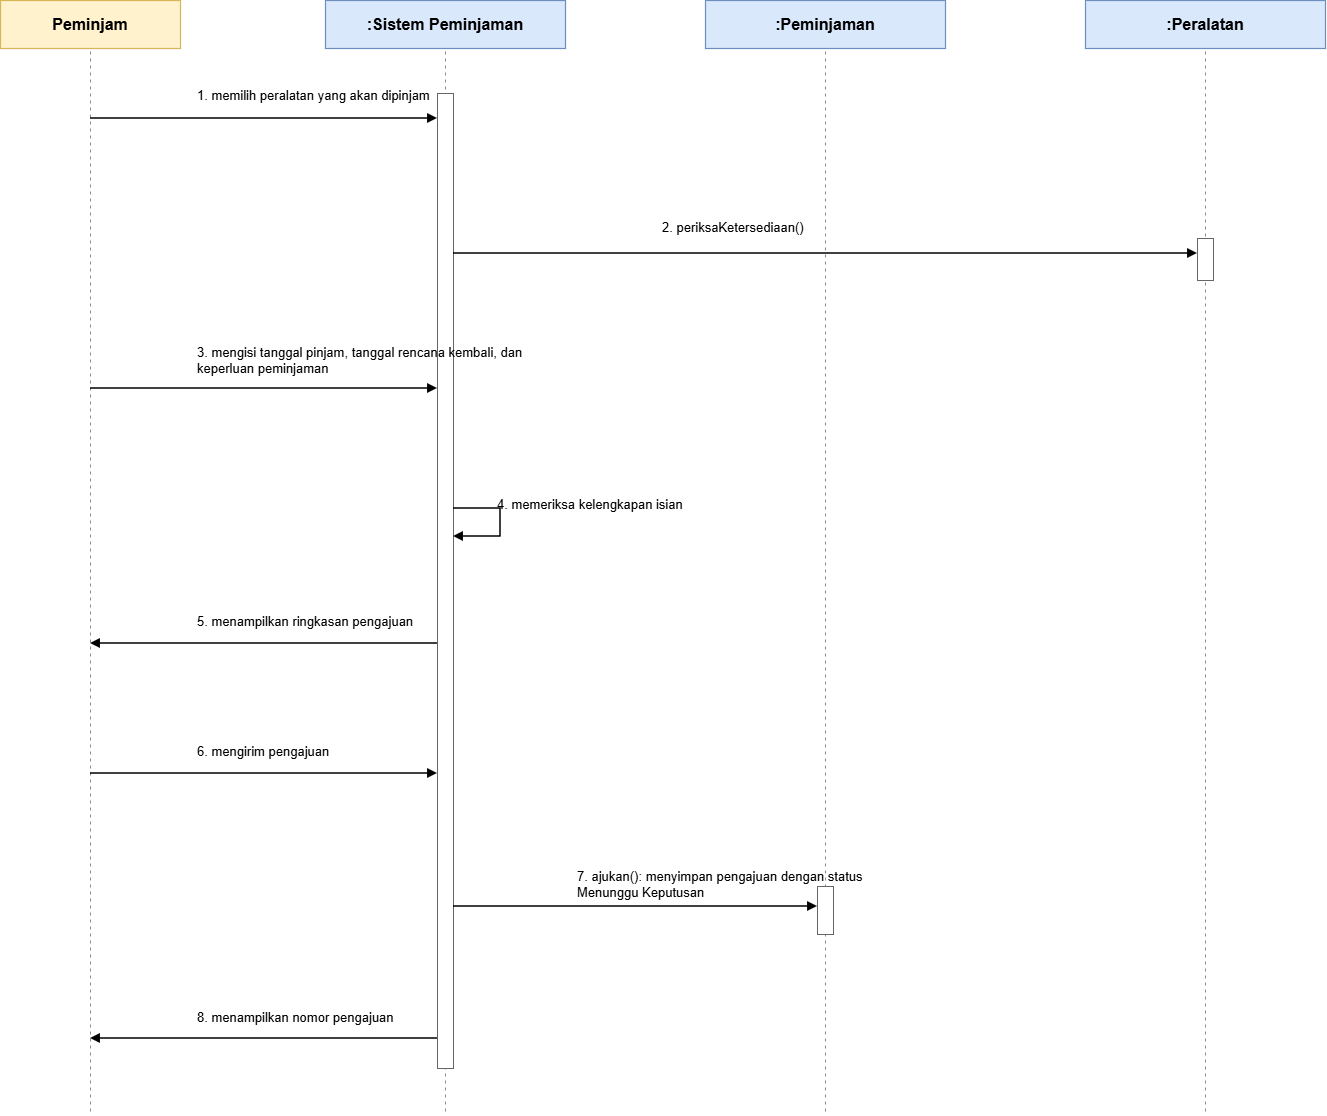

The diagram above was exported from draw.io. Its source (the exported page's mxGraphModel, read from the mxfile embedded in the PNG):
<mxGraphModel dx="1533" dy="1158" grid="1" gridSize="10" guides="1" tooltips="1" connect="1" arrows="1" fold="1" page="1" pageScale="1" pageWidth="1500" pageHeight="1300" math="0" shadow="0">
  <root>
    <mxCell id="0" />
    <mxCell id="1" parent="0" />
    <mxCell id="4" edge="1" parent="1" style="edgeStyle=none;html=1;rounded=0;strokeColor=#8c8c8c;strokeWidth=1;dashed=1;dashPattern=3 4;startArrow=none;endArrow=none;" value="">
      <mxGeometry relative="1" as="geometry">
        <mxPoint x="165" y="183" as="sourcePoint" />
        <mxPoint x="165" y="1245" as="targetPoint" />
      </mxGeometry>
    </mxCell>
    <mxCell id="5" edge="1" parent="1" style="edgeStyle=none;html=1;rounded=0;strokeColor=#8c8c8c;strokeWidth=1;dashed=1;dashPattern=3 4;startArrow=none;endArrow=none;" value="">
      <mxGeometry relative="1" as="geometry">
        <mxPoint x="520" y="183" as="sourcePoint" />
        <mxPoint x="520" y="1245" as="targetPoint" />
      </mxGeometry>
    </mxCell>
    <mxCell id="6" edge="1" parent="1" style="edgeStyle=none;html=1;rounded=0;strokeColor=#8c8c8c;strokeWidth=1;dashed=1;dashPattern=3 4;startArrow=none;endArrow=none;" value="">
      <mxGeometry relative="1" as="geometry">
        <mxPoint x="900" y="183" as="sourcePoint" />
        <mxPoint x="900" y="1245" as="targetPoint" />
      </mxGeometry>
    </mxCell>
    <mxCell id="7" edge="1" parent="1" style="edgeStyle=none;html=1;rounded=0;strokeColor=#8c8c8c;strokeWidth=1;dashed=1;dashPattern=3 4;startArrow=none;endArrow=none;" value="">
      <mxGeometry relative="1" as="geometry">
        <mxPoint x="1280" y="183" as="sourcePoint" />
        <mxPoint x="1280" y="1245" as="targetPoint" />
      </mxGeometry>
    </mxCell>
    <mxCell id="8" parent="1" style="rounded=0;whiteSpace=wrap;html=1;fillColor=#fff2cc;strokeColor=#d6b656;strokeWidth=1.2;fontFamily=Arial;fontSize=16;fontStyle=1;align=center;verticalAlign=middle;" value="Peminjam" vertex="1">
      <mxGeometry height="48" width="180" x="75" y="132" as="geometry" />
    </mxCell>
    <mxCell id="9" parent="1" style="rounded=0;whiteSpace=wrap;html=1;fillColor=#dae8fc;strokeColor=#6c8ebf;strokeWidth=1.2;fontFamily=Arial;fontSize=16;fontStyle=1;align=center;verticalAlign=middle;" value=":Sistem Peminjaman" vertex="1">
      <mxGeometry height="48" width="240" x="400" y="132" as="geometry" />
    </mxCell>
    <mxCell id="10" parent="1" style="rounded=0;whiteSpace=wrap;html=1;fillColor=#dae8fc;strokeColor=#6c8ebf;strokeWidth=1.2;fontFamily=Arial;fontSize=16;fontStyle=1;align=center;verticalAlign=middle;" value=":Peminjaman" vertex="1">
      <mxGeometry height="48" width="240" x="780" y="132" as="geometry" />
    </mxCell>
    <mxCell id="11" parent="1" style="rounded=0;whiteSpace=wrap;html=1;fillColor=#dae8fc;strokeColor=#6c8ebf;strokeWidth=1.2;fontFamily=Arial;fontSize=16;fontStyle=1;align=center;verticalAlign=middle;" value=":Peralatan" vertex="1">
      <mxGeometry height="48" width="240" x="1160" y="132" as="geometry" />
    </mxCell>
    <mxCell id="12" parent="1" style="rounded=0;whiteSpace=wrap;html=1;fillColor=#ffffff;strokeColor=#666666;strokeWidth=1;" value="" vertex="1">
      <mxGeometry height="975" width="16" x="512" y="225" as="geometry" />
    </mxCell>
    <mxCell id="13" parent="1" style="rounded=0;whiteSpace=wrap;html=1;fillColor=#ffffff;strokeColor=#666666;strokeWidth=1;" value="" vertex="1">
      <mxGeometry height="42" width="16" x="1272" y="370" as="geometry" />
    </mxCell>
    <mxCell id="14" parent="1" style="rounded=0;whiteSpace=wrap;html=1;fillColor=#ffffff;strokeColor=#666666;strokeWidth=1;" value="" vertex="1">
      <mxGeometry height="48" width="16" x="892" y="1018" as="geometry" />
    </mxCell>
    <mxCell id="15" edge="1" parent="1" style="edgeStyle=none;html=1;rounded=0;strokeColor=#000000;strokeWidth=1.5;endArrow=block;endFill=1;" value="">
      <mxGeometry relative="1" as="geometry">
        <mxPoint x="165" y="250" as="sourcePoint" />
        <mxPoint x="512" y="250" as="targetPoint" />
      </mxGeometry>
    </mxCell>
    <mxCell id="16" parent="1" style="text;html=1;whiteSpace=wrap;overflow=hidden;align=left;verticalAlign=middle;fontFamily=Arial;fontSize=13;fontColor=#000000;fillColor=none;strokeColor=none;fontStyle=0;spacing=2;" value="1. memilih peralatan yang akan dipinjam" vertex="1">
      <mxGeometry height="38" width="300" x="270" y="208" as="geometry" />
    </mxCell>
    <mxCell id="17" edge="1" parent="1" style="edgeStyle=none;html=1;rounded=0;strokeColor=#000000;strokeWidth=1.5;endArrow=block;endFill=1;" value="">
      <mxGeometry relative="1" as="geometry">
        <mxPoint x="528" y="385" as="sourcePoint" />
        <mxPoint x="1272" y="385" as="targetPoint" />
      </mxGeometry>
    </mxCell>
    <mxCell id="18" parent="1" style="text;html=1;whiteSpace=wrap;overflow=hidden;align=left;verticalAlign=middle;fontFamily=Arial;fontSize=13;fontColor=#000000;fillColor=none;strokeColor=none;fontStyle=0;spacing=2;" value="2. periksaKetersediaan()" vertex="1">
      <mxGeometry height="28" width="270" x="735" y="345" as="geometry" />
    </mxCell>
    <mxCell id="19" edge="1" parent="1" style="edgeStyle=none;html=1;rounded=0;strokeColor=#000000;strokeWidth=1.5;endArrow=block;endFill=1;" value="">
      <mxGeometry relative="1" as="geometry">
        <mxPoint x="165" y="520" as="sourcePoint" />
        <mxPoint x="512" y="520" as="targetPoint" />
      </mxGeometry>
    </mxCell>
    <mxCell id="20" parent="1" style="text;html=1;whiteSpace=wrap;overflow=hidden;align=left;verticalAlign=middle;fontFamily=Arial;fontSize=13;fontColor=#000000;fillColor=none;strokeColor=none;fontStyle=0;spacing=2;" value="3. mengisi tanggal pinjam, tanggal rencana kembali, dan keperluan peminjaman" vertex="1">
      <mxGeometry height="48" width="330" x="270" y="468" as="geometry" />
    </mxCell>
    <mxCell id="21" edge="1" parent="1" style="edgeStyle=none;html=1;rounded=0;strokeColor=#000000;strokeWidth=1.5;endArrow=block;endFill=1;" value="">
      <mxGeometry relative="1" as="geometry">
        <Array as="points">
          <mxPoint x="575" y="640" />
          <mxPoint x="575" y="668" />
        </Array>
        <mxPoint x="528" y="640" as="sourcePoint" />
        <mxPoint x="528" y="668" as="targetPoint" />
      </mxGeometry>
    </mxCell>
    <mxCell id="22" parent="1" style="text;html=1;whiteSpace=wrap;overflow=hidden;align=left;verticalAlign=middle;fontFamily=Arial;fontSize=13;fontColor=#000000;fillColor=none;strokeColor=none;fontStyle=0;spacing=2;" value="4. memeriksa kelengkapan isian" vertex="1">
      <mxGeometry height="32" width="295" x="570" y="620" as="geometry" />
    </mxCell>
    <mxCell id="23" edge="1" parent="1" style="edgeStyle=none;html=1;rounded=0;strokeColor=#000000;strokeWidth=1.5;endArrow=block;endFill=1;" value="">
      <mxGeometry relative="1" as="geometry">
        <mxPoint x="512" y="775" as="sourcePoint" />
        <mxPoint x="165" y="775" as="targetPoint" />
      </mxGeometry>
    </mxCell>
    <mxCell id="24" parent="1" style="text;html=1;whiteSpace=wrap;overflow=hidden;align=left;verticalAlign=middle;fontFamily=Arial;fontSize=13;fontColor=#000000;fillColor=none;strokeColor=none;fontStyle=0;spacing=2;" value="5. menampilkan ringkasan pengajuan" vertex="1">
      <mxGeometry height="30" width="260" x="270" y="738" as="geometry" />
    </mxCell>
    <mxCell id="25" edge="1" parent="1" style="edgeStyle=none;html=1;rounded=0;strokeColor=#000000;strokeWidth=1.5;endArrow=block;endFill=1;" value="">
      <mxGeometry relative="1" as="geometry">
        <mxPoint x="165" y="905" as="sourcePoint" />
        <mxPoint x="512" y="905" as="targetPoint" />
      </mxGeometry>
    </mxCell>
    <mxCell id="26" parent="1" style="text;html=1;whiteSpace=wrap;overflow=hidden;align=left;verticalAlign=middle;fontFamily=Arial;fontSize=13;fontColor=#000000;fillColor=none;strokeColor=none;fontStyle=0;spacing=2;" value="6. mengirim pengajuan" vertex="1">
      <mxGeometry height="30" width="240" x="270" y="868" as="geometry" />
    </mxCell>
    <mxCell id="27" edge="1" parent="1" style="edgeStyle=none;html=1;rounded=0;strokeColor=#000000;strokeWidth=1.5;endArrow=block;endFill=1;" value="">
      <mxGeometry relative="1" as="geometry">
        <mxPoint x="528" y="1038" as="sourcePoint" />
        <mxPoint x="892" y="1038" as="targetPoint" />
      </mxGeometry>
    </mxCell>
    <mxCell id="28" parent="1" style="text;html=1;whiteSpace=wrap;overflow=hidden;align=left;verticalAlign=middle;fontFamily=Arial;fontSize=13;fontColor=#000000;fillColor=none;strokeColor=none;fontStyle=0;spacing=2;" value="7. ajukan(): menyimpan pengajuan dengan status Menunggu Keputusan" vertex="1">
      <mxGeometry height="42" width="330" x="650" y="995" as="geometry" />
    </mxCell>
    <mxCell id="29" edge="1" parent="1" style="edgeStyle=none;html=1;rounded=0;strokeColor=#000000;strokeWidth=1.5;endArrow=block;endFill=1;" value="">
      <mxGeometry relative="1" as="geometry">
        <mxPoint x="512" y="1170" as="sourcePoint" />
        <mxPoint x="165" y="1170" as="targetPoint" />
      </mxGeometry>
    </mxCell>
    <mxCell id="30" parent="1" style="text;html=1;whiteSpace=wrap;overflow=hidden;align=left;verticalAlign=middle;fontFamily=Arial;fontSize=13;fontColor=#000000;fillColor=none;strokeColor=none;fontStyle=0;spacing=2;" value="8. menampilkan nomor pengajuan" vertex="1">
      <mxGeometry height="30" width="260" x="270" y="1134" as="geometry" />
    </mxCell>
  </root>
</mxGraphModel>